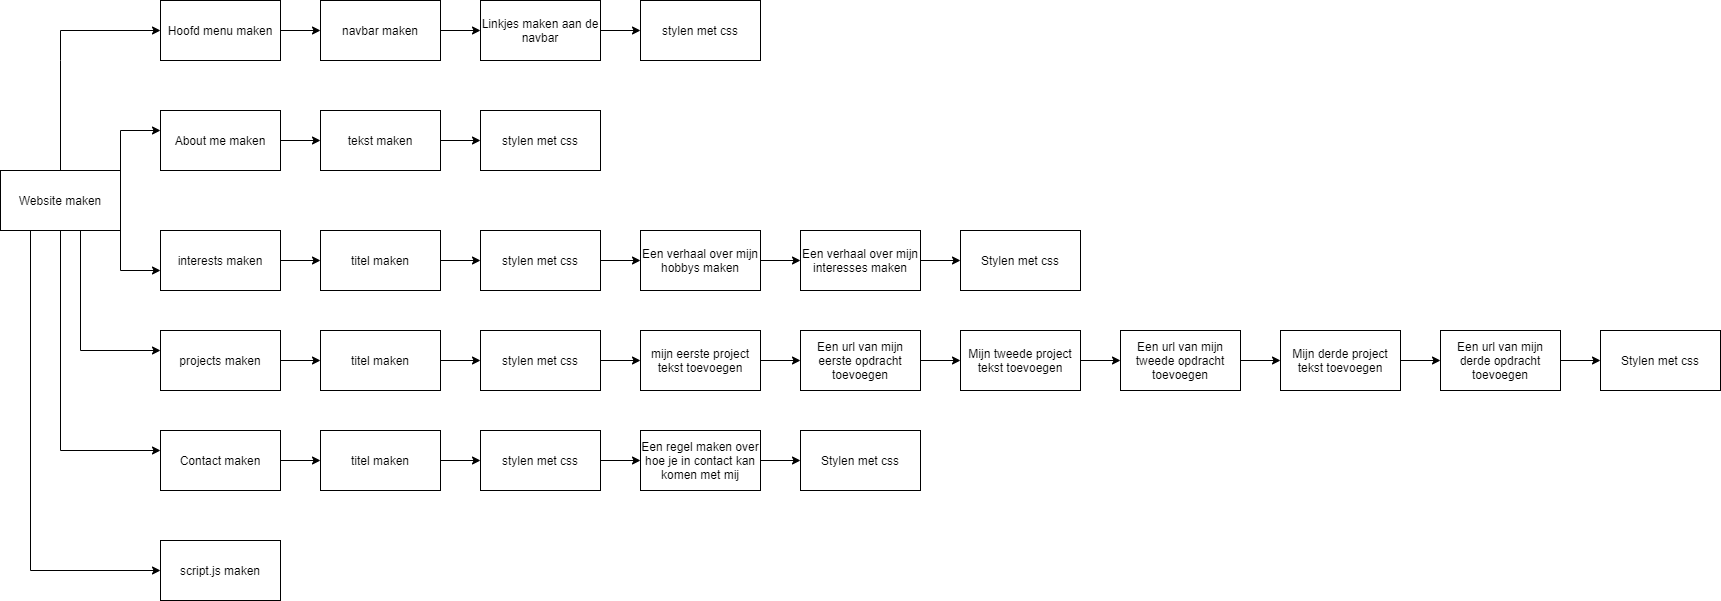

The diagram above was exported from draw.io. Its source (the exported page's mxGraphModel, read from the mxfile embedded in the PNG):
<mxGraphModel dx="718" dy="430" grid="1" gridSize="10" guides="1" tooltips="1" connect="1" arrows="1" fold="1" page="1" pageScale="1" pageWidth="850" pageHeight="1100" math="0" shadow="0">
  <root>
    <mxCell id="0" />
    <mxCell id="1" parent="0" />
    <mxCell id="14" style="edgeStyle=orthogonalEdgeStyle;rounded=0;orthogonalLoop=1;jettySize=auto;html=1;" parent="1" source="13" edge="1">
      <mxGeometry relative="1" as="geometry">
        <mxPoint x="440" y="120" as="targetPoint" />
        <Array as="points">
          <mxPoint x="340" y="150" />
          <mxPoint x="340" y="150" />
        </Array>
      </mxGeometry>
    </mxCell>
    <mxCell id="16" style="edgeStyle=orthogonalEdgeStyle;rounded=0;orthogonalLoop=1;jettySize=auto;html=1;exitX=1;exitY=0;exitDx=0;exitDy=0;" parent="1" source="13" edge="1">
      <mxGeometry relative="1" as="geometry">
        <mxPoint x="440" y="220" as="targetPoint" />
        <Array as="points">
          <mxPoint x="400" y="220" />
        </Array>
      </mxGeometry>
    </mxCell>
    <mxCell id="20" style="edgeStyle=orthogonalEdgeStyle;rounded=0;orthogonalLoop=1;jettySize=auto;html=1;exitX=1;exitY=1;exitDx=0;exitDy=0;" parent="1" source="13" edge="1">
      <mxGeometry relative="1" as="geometry">
        <mxPoint x="440" y="360" as="targetPoint" />
        <Array as="points">
          <mxPoint x="400" y="360" />
        </Array>
      </mxGeometry>
    </mxCell>
    <mxCell id="22" style="edgeStyle=orthogonalEdgeStyle;rounded=0;orthogonalLoop=1;jettySize=auto;html=1;exitX=0.5;exitY=1;exitDx=0;exitDy=0;" parent="1" source="13" edge="1">
      <mxGeometry relative="1" as="geometry">
        <mxPoint x="440" y="440" as="targetPoint" />
        <Array as="points">
          <mxPoint x="360" y="320" />
          <mxPoint x="360" y="440" />
        </Array>
      </mxGeometry>
    </mxCell>
    <mxCell id="27" style="edgeStyle=none;rounded=0;orthogonalLoop=1;jettySize=auto;html=1;" parent="1" source="13" edge="1">
      <mxGeometry relative="1" as="geometry">
        <mxPoint x="440" y="540" as="targetPoint" />
        <Array as="points">
          <mxPoint x="340" y="540" />
        </Array>
      </mxGeometry>
    </mxCell>
    <mxCell id="163" style="rounded=0;orthogonalLoop=1;jettySize=auto;html=1;exitX=0.25;exitY=1;exitDx=0;exitDy=0;entryX=0;entryY=0.5;entryDx=0;entryDy=0;edgeStyle=orthogonalEdgeStyle;" parent="1" source="13" target="162" edge="1">
      <mxGeometry relative="1" as="geometry">
        <mxPoint x="310" y="660" as="targetPoint" />
        <Array as="points">
          <mxPoint x="310" y="660" />
        </Array>
      </mxGeometry>
    </mxCell>
    <mxCell id="13" value="Website maken" style="whiteSpace=wrap;html=1;" parent="1" vertex="1">
      <mxGeometry x="280" y="260" width="120" height="60" as="geometry" />
    </mxCell>
    <mxCell id="127" style="edgeStyle=none;rounded=0;orthogonalLoop=1;jettySize=auto;html=1;" parent="1" source="15" edge="1">
      <mxGeometry relative="1" as="geometry">
        <mxPoint x="600" y="120" as="targetPoint" />
      </mxGeometry>
    </mxCell>
    <mxCell id="15" value="Hoofd menu maken" style="whiteSpace=wrap;html=1;" parent="1" vertex="1">
      <mxGeometry x="440" y="90" width="120" height="60" as="geometry" />
    </mxCell>
    <mxCell id="131" style="edgeStyle=none;rounded=0;orthogonalLoop=1;jettySize=auto;html=1;" parent="1" source="17" edge="1">
      <mxGeometry relative="1" as="geometry">
        <mxPoint x="600" y="230" as="targetPoint" />
      </mxGeometry>
    </mxCell>
    <mxCell id="17" value="About me maken" style="whiteSpace=wrap;html=1;" parent="1" vertex="1">
      <mxGeometry x="440" y="200" width="120" height="60" as="geometry" />
    </mxCell>
    <mxCell id="171" style="edgeStyle=orthogonalEdgeStyle;rounded=0;orthogonalLoop=1;jettySize=auto;html=1;entryX=0;entryY=0.5;entryDx=0;entryDy=0;" edge="1" parent="1" source="21" target="149">
      <mxGeometry relative="1" as="geometry" />
    </mxCell>
    <mxCell id="21" value="projects maken" style="whiteSpace=wrap;html=1;" parent="1" vertex="1">
      <mxGeometry x="440" y="420" width="120" height="60" as="geometry" />
    </mxCell>
    <mxCell id="170" style="edgeStyle=orthogonalEdgeStyle;rounded=0;orthogonalLoop=1;jettySize=auto;html=1;entryX=0;entryY=0.5;entryDx=0;entryDy=0;" edge="1" parent="1" source="23" target="136">
      <mxGeometry relative="1" as="geometry" />
    </mxCell>
    <mxCell id="23" value="interests maken" style="whiteSpace=wrap;html=1;" parent="1" vertex="1">
      <mxGeometry x="440" y="320" width="120" height="60" as="geometry" />
    </mxCell>
    <mxCell id="156" style="edgeStyle=none;rounded=0;orthogonalLoop=1;jettySize=auto;html=1;" parent="1" source="28" edge="1">
      <mxGeometry relative="1" as="geometry">
        <mxPoint x="600" y="550" as="targetPoint" />
      </mxGeometry>
    </mxCell>
    <mxCell id="28" value="Contact maken" style="whiteSpace=wrap;html=1;" parent="1" vertex="1">
      <mxGeometry x="440" y="520" width="120" height="60" as="geometry" />
    </mxCell>
    <mxCell id="129" style="edgeStyle=none;rounded=0;orthogonalLoop=1;jettySize=auto;html=1;" parent="1" source="128" edge="1">
      <mxGeometry relative="1" as="geometry">
        <mxPoint x="760" y="120" as="targetPoint" />
      </mxGeometry>
    </mxCell>
    <mxCell id="128" value="navbar maken&lt;br&gt;" style="whiteSpace=wrap;html=1;" parent="1" vertex="1">
      <mxGeometry x="600" y="90" width="120" height="60" as="geometry" />
    </mxCell>
    <mxCell id="130" value="stylen met css" style="whiteSpace=wrap;html=1;" parent="1" vertex="1">
      <mxGeometry x="920" y="90" width="120" height="60" as="geometry" />
    </mxCell>
    <mxCell id="133" style="edgeStyle=none;rounded=0;orthogonalLoop=1;jettySize=auto;html=1;" parent="1" source="132" edge="1">
      <mxGeometry relative="1" as="geometry">
        <mxPoint x="760" y="230" as="targetPoint" />
      </mxGeometry>
    </mxCell>
    <mxCell id="132" value="tekst maken&lt;br&gt;" style="whiteSpace=wrap;html=1;" parent="1" vertex="1">
      <mxGeometry x="600" y="200" width="120" height="60" as="geometry" />
    </mxCell>
    <mxCell id="134" value="stylen met css" style="whiteSpace=wrap;html=1;" parent="1" vertex="1">
      <mxGeometry x="760" y="200" width="120" height="60" as="geometry" />
    </mxCell>
    <mxCell id="137" style="edgeStyle=none;rounded=0;orthogonalLoop=1;jettySize=auto;html=1;" parent="1" source="136" edge="1">
      <mxGeometry relative="1" as="geometry">
        <mxPoint x="760" y="350" as="targetPoint" />
      </mxGeometry>
    </mxCell>
    <mxCell id="136" value="titel maken" style="whiteSpace=wrap;html=1;" parent="1" vertex="1">
      <mxGeometry x="600" y="320" width="120" height="60" as="geometry" />
    </mxCell>
    <mxCell id="139" style="edgeStyle=none;rounded=0;orthogonalLoop=1;jettySize=auto;html=1;" parent="1" source="138" edge="1">
      <mxGeometry relative="1" as="geometry">
        <mxPoint x="920" y="350" as="targetPoint" />
      </mxGeometry>
    </mxCell>
    <mxCell id="138" value="stylen met css" style="whiteSpace=wrap;html=1;" parent="1" vertex="1">
      <mxGeometry x="760" y="320" width="120" height="60" as="geometry" />
    </mxCell>
    <mxCell id="175" style="edgeStyle=orthogonalEdgeStyle;rounded=0;orthogonalLoop=1;jettySize=auto;html=1;entryX=0;entryY=0.5;entryDx=0;entryDy=0;" edge="1" parent="1" source="141" target="143">
      <mxGeometry relative="1" as="geometry" />
    </mxCell>
    <mxCell id="141" value="mijn eerste project tekst toevoegen" style="whiteSpace=wrap;html=1;" parent="1" vertex="1">
      <mxGeometry x="920" y="420" width="120" height="60" as="geometry" />
    </mxCell>
    <mxCell id="176" style="edgeStyle=orthogonalEdgeStyle;rounded=0;orthogonalLoop=1;jettySize=auto;html=1;entryX=0;entryY=0.5;entryDx=0;entryDy=0;" edge="1" parent="1" source="143" target="145">
      <mxGeometry relative="1" as="geometry" />
    </mxCell>
    <mxCell id="143" value="Een url van mijn eerste opdracht toevoegen" style="whiteSpace=wrap;html=1;" parent="1" vertex="1">
      <mxGeometry x="1080" y="420" width="120" height="60" as="geometry" />
    </mxCell>
    <mxCell id="177" style="edgeStyle=orthogonalEdgeStyle;rounded=0;orthogonalLoop=1;jettySize=auto;html=1;entryX=0;entryY=0.5;entryDx=0;entryDy=0;" edge="1" parent="1" source="145" target="147">
      <mxGeometry relative="1" as="geometry" />
    </mxCell>
    <mxCell id="145" value="Mijn tweede project tekst toevoegen" style="whiteSpace=wrap;html=1;" parent="1" vertex="1">
      <mxGeometry x="1240" y="420" width="120" height="60" as="geometry" />
    </mxCell>
    <mxCell id="178" style="edgeStyle=orthogonalEdgeStyle;rounded=0;orthogonalLoop=1;jettySize=auto;html=1;entryX=0;entryY=0.5;entryDx=0;entryDy=0;" edge="1" parent="1" source="147" target="172">
      <mxGeometry relative="1" as="geometry" />
    </mxCell>
    <mxCell id="147" value="Een url van mijn tweede opdracht toevoegen" style="whiteSpace=wrap;html=1;" parent="1" vertex="1">
      <mxGeometry x="1400" y="420" width="120" height="60" as="geometry" />
    </mxCell>
    <mxCell id="150" style="edgeStyle=none;rounded=0;orthogonalLoop=1;jettySize=auto;html=1;" parent="1" source="149" edge="1">
      <mxGeometry relative="1" as="geometry">
        <mxPoint x="760" y="450" as="targetPoint" />
      </mxGeometry>
    </mxCell>
    <mxCell id="149" value="titel maken" style="whiteSpace=wrap;html=1;" parent="1" vertex="1">
      <mxGeometry x="600" y="420" width="120" height="60" as="geometry" />
    </mxCell>
    <mxCell id="152" style="edgeStyle=none;rounded=0;orthogonalLoop=1;jettySize=auto;html=1;" parent="1" source="151" edge="1">
      <mxGeometry relative="1" as="geometry">
        <mxPoint x="920" y="450" as="targetPoint" />
      </mxGeometry>
    </mxCell>
    <mxCell id="151" value="stylen met css" style="whiteSpace=wrap;html=1;" parent="1" vertex="1">
      <mxGeometry x="760" y="420" width="120" height="60" as="geometry" />
    </mxCell>
    <mxCell id="174" style="edgeStyle=orthogonalEdgeStyle;rounded=0;orthogonalLoop=1;jettySize=auto;html=1;entryX=0;entryY=0.5;entryDx=0;entryDy=0;" edge="1" parent="1" source="153" target="155">
      <mxGeometry relative="1" as="geometry" />
    </mxCell>
    <mxCell id="153" value="Een verhaal over mijn hobbys maken" style="whiteSpace=wrap;html=1;" parent="1" vertex="1">
      <mxGeometry x="920" y="320" width="120" height="60" as="geometry" />
    </mxCell>
    <mxCell id="181" style="edgeStyle=orthogonalEdgeStyle;rounded=0;orthogonalLoop=1;jettySize=auto;html=1;entryX=0;entryY=0.5;entryDx=0;entryDy=0;" edge="1" parent="1" source="155" target="180">
      <mxGeometry relative="1" as="geometry" />
    </mxCell>
    <mxCell id="155" value="Een verhaal over mijn interesses maken" style="whiteSpace=wrap;html=1;" parent="1" vertex="1">
      <mxGeometry x="1080" y="320" width="120" height="60" as="geometry" />
    </mxCell>
    <mxCell id="158" style="edgeStyle=none;rounded=0;orthogonalLoop=1;jettySize=auto;html=1;" parent="1" source="157" edge="1">
      <mxGeometry relative="1" as="geometry">
        <mxPoint x="760" y="550" as="targetPoint" />
      </mxGeometry>
    </mxCell>
    <mxCell id="157" value="titel maken" style="whiteSpace=wrap;html=1;" parent="1" vertex="1">
      <mxGeometry x="600" y="520" width="120" height="60" as="geometry" />
    </mxCell>
    <mxCell id="160" style="edgeStyle=none;rounded=0;orthogonalLoop=1;jettySize=auto;html=1;" parent="1" source="159" edge="1">
      <mxGeometry relative="1" as="geometry">
        <mxPoint x="920" y="550" as="targetPoint" />
      </mxGeometry>
    </mxCell>
    <mxCell id="159" value="stylen met css" style="whiteSpace=wrap;html=1;" parent="1" vertex="1">
      <mxGeometry x="760" y="520" width="120" height="60" as="geometry" />
    </mxCell>
    <mxCell id="184" style="edgeStyle=orthogonalEdgeStyle;rounded=0;orthogonalLoop=1;jettySize=auto;html=1;" edge="1" parent="1" source="161">
      <mxGeometry relative="1" as="geometry">
        <mxPoint x="1080" y="550" as="targetPoint" />
      </mxGeometry>
    </mxCell>
    <mxCell id="161" value="Een regel maken over hoe je in contact kan komen met mij" style="whiteSpace=wrap;html=1;" parent="1" vertex="1">
      <mxGeometry x="920" y="520" width="120" height="60" as="geometry" />
    </mxCell>
    <mxCell id="162" value="script.js maken" style="whiteSpace=wrap;html=1;" parent="1" vertex="1">
      <mxGeometry x="440" y="630" width="120" height="60" as="geometry" />
    </mxCell>
    <mxCell id="165" style="edgeStyle=none;rounded=0;orthogonalLoop=1;jettySize=auto;html=1;entryX=0.5;entryY=1;entryDx=0;entryDy=0;" parent="1" source="13" target="13" edge="1">
      <mxGeometry relative="1" as="geometry" />
    </mxCell>
    <mxCell id="179" style="edgeStyle=orthogonalEdgeStyle;rounded=0;orthogonalLoop=1;jettySize=auto;html=1;entryX=0;entryY=0.5;entryDx=0;entryDy=0;" edge="1" parent="1" source="172" target="173">
      <mxGeometry relative="1" as="geometry" />
    </mxCell>
    <mxCell id="172" value="Mijn derde project tekst toevoegen" style="rounded=0;whiteSpace=wrap;html=1;" vertex="1" parent="1">
      <mxGeometry x="1560" y="420" width="120" height="60" as="geometry" />
    </mxCell>
    <mxCell id="183" style="edgeStyle=orthogonalEdgeStyle;rounded=0;orthogonalLoop=1;jettySize=auto;html=1;entryX=0;entryY=0.5;entryDx=0;entryDy=0;" edge="1" parent="1" source="173" target="182">
      <mxGeometry relative="1" as="geometry" />
    </mxCell>
    <mxCell id="173" value="Een url van mijn derde opdracht toevoegen" style="rounded=0;whiteSpace=wrap;html=1;" vertex="1" parent="1">
      <mxGeometry x="1720" y="420" width="120" height="60" as="geometry" />
    </mxCell>
    <mxCell id="180" value="Stylen met css" style="rounded=0;whiteSpace=wrap;html=1;" vertex="1" parent="1">
      <mxGeometry x="1240" y="320" width="120" height="60" as="geometry" />
    </mxCell>
    <mxCell id="182" value="Stylen met css" style="rounded=0;whiteSpace=wrap;html=1;" vertex="1" parent="1">
      <mxGeometry x="1880" y="420" width="120" height="60" as="geometry" />
    </mxCell>
    <mxCell id="185" value="Stylen met css" style="rounded=0;whiteSpace=wrap;html=1;" vertex="1" parent="1">
      <mxGeometry x="1080" y="520" width="120" height="60" as="geometry" />
    </mxCell>
    <mxCell id="187" style="edgeStyle=orthogonalEdgeStyle;rounded=0;orthogonalLoop=1;jettySize=auto;html=1;entryX=0;entryY=0.5;entryDx=0;entryDy=0;" edge="1" parent="1" source="186" target="130">
      <mxGeometry relative="1" as="geometry" />
    </mxCell>
    <mxCell id="186" value="Linkjes maken aan de navbar" style="rounded=0;whiteSpace=wrap;html=1;" vertex="1" parent="1">
      <mxGeometry x="760" y="90" width="120" height="60" as="geometry" />
    </mxCell>
  </root>
</mxGraphModel>